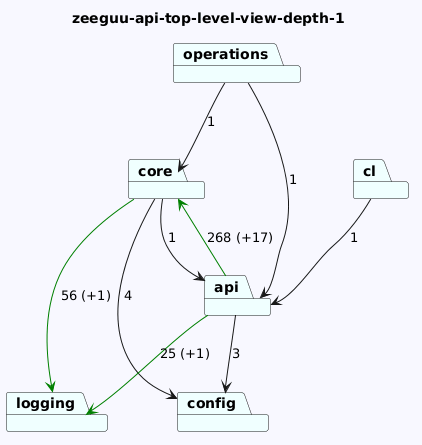

The diagram above was rendered by PlantUML. Its source (embedded in the PNG):
@startuml
skinparam backgroundColor GhostWhite
title zeeguu-api-top-level-view-depth-1
package "operations" #Azure
package "cl" #Azure
package "core" #Azure
package "config" #Azure
package "logging" #Azure
package "api" #Azure
"operations"-->"api"  : 1
"operations"-->"core"  : 1
"cl"-->"api"  : 1
"core"-->"logging" #Green : 56 (+1)
"core"-->"api"  : 1
"core"-->"config"  : 4


"api"-->"config"  : 3
"api"-->"logging" #Green : 25 (+1)
"api"-->"core" #Green : 268 (+17)
@enduml